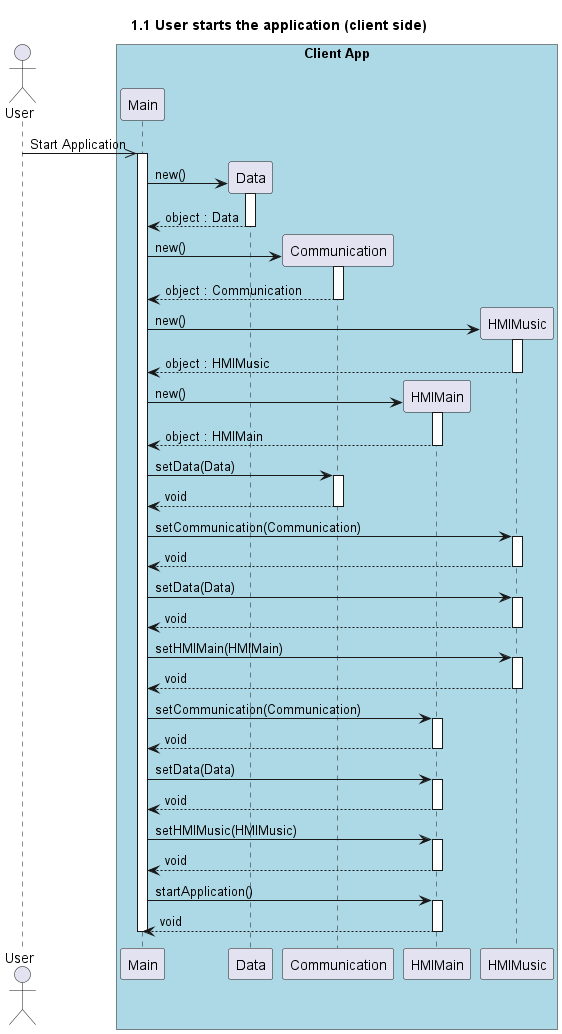

The diagram above was rendered by PlantUML. Its source (embedded in the PNG):
@startuml 1.1 User starts the application (client side)
title 1.1 User starts the application (client side)

actor "User" as user

box "Client App" #LightBlue
    participant "Main" as main
    participant "Data" as data
    participant "Communication" as com
    participant "HMIMain" as hmimain
    participant "HMIMusic" as hmimusic
end box

user ->> main++ : Start Application

create data
main -> data++ : new()
return object : Data

create com
main -> com++ : new()
return object : Communication

create hmimusic
main -> hmimusic++ : new()
return object : HMIMusic

create hmimain
main -> hmimain++ : new()
return object : HMIMain

main -> com++ : setData(Data)
return void

main -> hmimusic++ : setCommunication(Communication)
return void

main -> hmimusic++ : setData(Data)
return void

main -> hmimusic++ : setHMIMain(HMIMain)
return void

main -> hmimain++ : setCommunication(Communication)
return void

main -> hmimain++ : setData(Data)
return void

main -> hmimain++ : setHMIMusic(HMIMusic)
return void

main -> hmimain++ : startApplication()
return void

deactivate main

@enduml